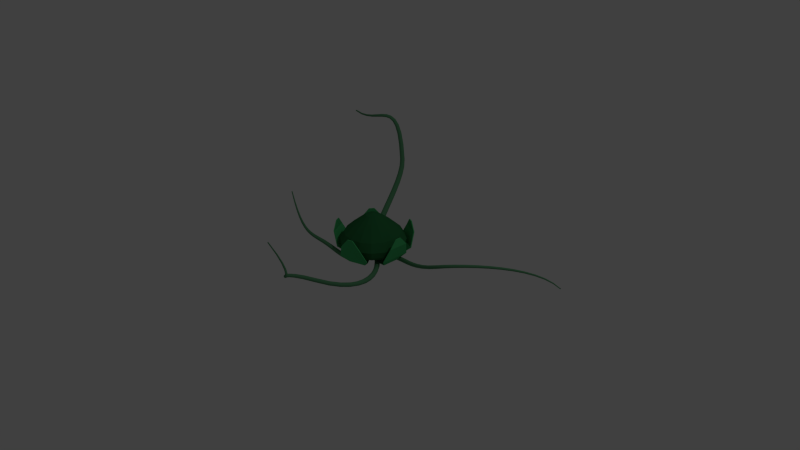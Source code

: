 # Source: vine_plant.blend  (saved by Blender 2.72.0; exported with 4.5.12 LTS)
import bpy
from mathutils import Matrix  # noqa: F401  (used for matrix-valued properties, if any)

bpy.ops.wm.read_factory_settings(use_empty=True)
scene = bpy.context.scene
scene.name = 'Scene'

# ---- collections
col_collection_1 = bpy.data.collections.new('Collection 1'); scene.collection.children.link(col_collection_1)

# ---- materials (node trees are filled in below, after node groups)
mat_bulb_mat = bpy.data.materials.new('bulb_mat')
mat_bulb_mat.alpha_threshold = 0.0
mat_bulb_mat.use_transparent_shadow = False
mat_bulb_mat.diffuse_color = (0.02537, 0.1551, 0.05034, 1.0)
mat_bulb_mat.roughness = 0.5
mat_bulb_mat.specular_intensity = 0.0
mat_vine_mat = bpy.data.materials.new('vine_mat')
mat_vine_mat.alpha_threshold = 0.0
mat_vine_mat.use_transparent_shadow = False
mat_vine_mat.diffuse_color = (0.09355, 0.2749, 0.1351, 1.0)
mat_vine_mat.roughness = 0.5
mat_vine_mat.specular_intensity = 0.0
mat_leaf_mat = bpy.data.materials.new('leaf_mat')
mat_leaf_mat.alpha_threshold = 0.0
mat_leaf_mat.use_transparent_shadow = False
mat_leaf_mat.diffuse_color = (0.06306, 0.4621, 0.149, 1.0)
mat_leaf_mat.roughness = 0.5

# ---- material node trees

# ---- world
world_world = bpy.data.worlds.new('World'); scene.world = world_world
world_world.color = (0.05088, 0.05088, 0.05088)
world_world.use_sun_shadow = False
world_world.sun_shadow_jitter_overblur = 0.0
world_world.cycles.sampling_method = 'MANUAL'
world_world.cycles.sample_map_resolution = 256

# ---- cameras
cam_camera = bpy.data.cameras.new('Camera')
cam_camera.clip_end = 100.0
cam_camera.lens = 35.0
cam_camera.sensor_width = 32.0
cam_camera.sensor_height = 18.0
cam_camera.ortho_scale = 7.314
cam_camera.dof.focus_distance = 0.0
cam_camera.dof.aperture_fstop = 128.0

# ---- lights
light_lamp = bpy.data.lights.new('Lamp', 'POINT')
light_lamp.transmission_factor = 0.0
light_lamp.cutoff_distance = 30.0
light_lamp.energy = 100.0
light_lamp.shadow_buffer_clip_start = 1.001
light_lamp.shadow_soft_size = 0.1
light_lamp.shadow_maximum_resolution = 0.006
light_lamp.use_absolute_resolution = True
light_lamp.cycles.use_multiple_importance_sampling = False

# ---- meshes
me_sphere = bpy.data.meshes.new('Sphere')
me_sphere.from_pydata([(-0.254, 3.552e-09, 0.9436), (-0.4961, 3.843e-09, 0.7691), (-0.753, 5.762e-09, 0.5665), (-1.052, 7.071e-09, 0.2964), (-1.22, 4.513e-09, -0.01134), (-1.185, 1.822e-09, -0.22), (-1.084, 8.584e-10, -0.3502), (-0.9215, 4.481e-10, -0.4324), (-0.7217, 1.447e-10, -0.4985), (-0.5003, 3.797e-12, -0.5782), (-0.2588, 0.0, -0.6562), (-0.2346, 0.09718, 0.9436), (-0.4583, 0.1899, 0.7691), (-0.6957, 0.2882, 0.5665), (-0.9719, 0.4026, 0.2964), (-1.127, 0.4669, -0.01134), (-1.095, 0.4536, -0.22), (-1.002, 0.415, -0.3502), (-0.8514, 0.3526, -0.4324), (-0.6668, 0.2762, -0.4985), (-0.4622, 0.1914, -0.5782), (-0.2391, 0.09905, -0.6562), (-0.1796, 0.1796, 0.9436), (-0.3508, 0.3508, 0.7691), (-0.5325, 0.5325, 0.5665), (-0.7438, 0.7438, 0.2964), (-0.8628, 0.8628, -0.01134), (-0.8382, 0.8382, -0.22), (-0.7668, 0.7668, -0.3502), (-0.6516, 0.6516, -0.4324), (-0.5103, 0.5103, -0.4985), (-0.3537, 0.3537, -0.5782), (-0.183, 0.183, -0.6562), (-0.09718, 0.2346, 0.9436), (-0.1899, 0.4583, 0.7691), (-0.2882, 0.6957, 0.5665), (-0.4026, 0.9719, 0.2964), (-0.4669, 1.127, -0.01134), (-0.4536, 1.095, -0.22), (-0.415, 1.002, -0.3502), (-0.3526, 0.8514, -0.4324), (-0.2762, 0.6668, -0.4985), (-0.1914, 0.4622, -0.5782), (-0.09905, 0.2391, -0.6562), (-3.656e-07, 0.254, 0.9436), (-3.495e-07, 0.4961, 0.7691), (-3.079e-07, 0.753, 0.5665), (-2.314e-07, 1.052, 0.2964), (-1.485e-07, 1.22, -0.01134), (-2.031e-07, 1.185, -0.22), (-2.487e-07, 1.084, -0.3502), (-2.262e-07, 0.9215, -0.4324), (-3.256e-07, 0.7217, -0.4985), (-2.978e-07, 0.5003, -0.5782), (-3.575e-07, 0.2588, -0.6562), (0.09718, 0.2346, 0.9436), (0.1899, 0.4583, 0.7691), (0.2882, 0.6957, 0.5665), (0.4026, 0.9719, 0.2964), (0.4669, 1.127, -0.01134), (0.4536, 1.095, -0.22), (0.415, 1.002, -0.3502), (0.3526, 0.8514, -0.4324), (0.2762, 0.6668, -0.4985), (0.1914, 0.4622, -0.5782), (0.09905, 0.2391, -0.6562), (-6.671e-07, -2.666e-07, 1.009), (0.1796, 0.1796, 0.9436), (0.3508, 0.3508, 0.7691), (0.5325, 0.5325, 0.5665), (0.7438, 0.7438, 0.2964), (0.8628, 0.8628, -0.01134), (0.8382, 0.8382, -0.22), (0.7668, 0.7668, -0.3502), (0.6516, 0.6516, -0.4324), (0.5103, 0.5103, -0.4985), (0.3537, 0.3537, -0.5782), (0.183, 0.183, -0.6562), (-3.894e-07, 0.0, -0.6824), (0.2346, 0.09718, 0.9436), (0.4583, 0.1899, 0.7691), (0.6957, 0.2882, 0.5665), (0.9719, 0.4026, 0.2964), (1.127, 0.4669, -0.01134), (1.095, 0.4536, -0.22), (1.002, 0.415, -0.3502), (0.8514, 0.3526, -0.4324), (0.6668, 0.2762, -0.4985), (0.4622, 0.1914, -0.5782), (0.2391, 0.09905, -0.6562), (0.254, -6.225e-08, 0.9436), (0.4961, -1.44e-07, 0.7691), (0.753, -2.005e-07, 0.5665), (1.052, -3.549e-07, 0.2964), (1.22, -5.602e-07, -0.01134), (1.185, -4.221e-07, -0.22), (1.084, -3.672e-07, -0.3502), (0.9215, -4.118e-07, -0.4324), (0.7217, -2.128e-07, -0.4985), (0.5003, -1.491e-07, -0.5782), (0.2588, -5.216e-08, -0.6562), (0.2346, -0.09718, 0.9436), (0.4583, -0.1899, 0.7691), (0.6957, -0.2882, 0.5665), (0.9719, -0.4026, 0.2964), (1.127, -0.4669, -0.01134), (1.095, -0.4536, -0.22), (1.002, -0.415, -0.3502), (0.8514, -0.3526, -0.4324), (0.6668, -0.2762, -0.4985), (0.4622, -0.1914, -0.5782), (0.2391, -0.09905, -0.6562), (0.1796, -0.1796, 0.9436), (0.3508, -0.3508, 0.7691), (0.5325, -0.5325, 0.5665), (0.7438, -0.7438, 0.2964), (0.8628, -0.8628, -0.01134), (0.8382, -0.8382, -0.22), (0.7668, -0.7668, -0.3502), (0.6516, -0.6516, -0.4324), (0.5103, -0.5103, -0.4985), (0.3537, -0.3537, -0.5782), (0.183, -0.183, -0.6562), (0.09718, -0.2346, 0.9436), (0.1899, -0.4583, 0.7691), (0.2882, -0.6957, 0.5665), (0.4026, -0.9719, 0.2964), (0.4669, -1.127, -0.01134), (0.4536, -1.095, -0.22), (0.415, -1.002, -0.3502), (0.3526, -0.8514, -0.4324), (0.2762, -0.6668, -0.4985), (0.1914, -0.4622, -0.5782), (0.09905, -0.2391, -0.6562), (-4.899e-07, -0.254, 0.9436), (-6.008e-07, -0.4961, 0.7691), (-7.204e-07, -0.753, 0.5665), (-8.83e-07, -1.052, 0.2964), (-1.09e-06, -1.22, -0.01134), (-9.803e-07, -1.185, -0.22), (-9.179e-07, -1.084, -0.3502), (-8.922e-07, -0.9215, -0.4324), (-6.754e-07, -0.7217, -0.4985), (-5.96e-07, -0.5003, -0.5782), (-4.692e-07, -0.2588, -0.6562), (-0.09718, -0.2346, 0.9436), (-0.1899, -0.4583, 0.7691), (-0.2882, -0.6957, 0.5665), (-0.4026, -0.9719, 0.2964), (-0.4669, -1.127, -0.01134), (-0.4536, -1.095, -0.22), (-0.415, -1.002, -0.3502), (-0.3526, -0.8514, -0.4324), (-0.2762, -0.6668, -0.4985), (-0.1914, -0.4622, -0.5782), (-0.09905, -0.2391, -0.6562), (-0.1796, -0.1796, 0.9436), (-0.3508, -0.3508, 0.7691), (-0.5325, -0.5325, 0.5665), (-0.7438, -0.7438, 0.2964), (-0.8628, -0.8628, -0.01134), (-0.8382, -0.8382, -0.22), (-0.7668, -0.7668, -0.3502), (-0.6516, -0.6516, -0.4324), (-0.5103, -0.5103, -0.4985), (-0.3537, -0.3537, -0.5782), (-0.183, -0.183, -0.6562), (-0.2346, -0.09718, 0.9436), (-0.4583, -0.1899, 0.7691), (-0.6957, -0.2882, 0.5665), (-0.9719, -0.4026, 0.2964), (-1.127, -0.4669, -0.01134), (-1.095, -0.4536, -0.22), (-1.002, -0.415, -0.3502), (-0.8514, -0.3526, -0.4324), (-0.6668, -0.2762, -0.4985), (-0.4622, -0.1914, -0.5782), (-0.2391, -0.09905, -0.6562)], [], [(10, 9, 20, 21), (9, 8, 19, 20), (8, 7, 18, 19), (7, 6, 17, 18), (6, 5, 16, 17), (5, 4, 15, 16), (4, 3, 14, 15), (3, 2, 13, 14), (2, 1, 12, 13), (1, 0, 11, 12), (21, 20, 31, 32), (20, 19, 30, 31), (19, 18, 29, 30), (18, 17, 28, 29), (17, 16, 27, 28), (16, 15, 26, 27), (15, 14, 25, 26), (14, 13, 24, 25), (13, 12, 23, 24), (12, 11, 22, 23), (32, 31, 42, 43), (31, 30, 41, 42), (30, 29, 40, 41), (29, 28, 39, 40), (28, 27, 38, 39), (27, 26, 37, 38), (26, 25, 36, 37), (25, 24, 35, 36), (24, 23, 34, 35), (23, 22, 33, 34), (43, 42, 53, 54), (42, 41, 52, 53), (41, 40, 51, 52), (40, 39, 50, 51), (39, 38, 49, 50), (38, 37, 48, 49), (37, 36, 47, 48), (36, 35, 46, 47), (35, 34, 45, 46), (34, 33, 44, 45), (54, 53, 64, 65), (53, 52, 63, 64), (52, 51, 62, 63), (51, 50, 61, 62), (50, 49, 60, 61), (49, 48, 59, 60), (48, 47, 58, 59), (47, 46, 57, 58), (46, 45, 56, 57), (45, 44, 55, 56), (65, 64, 76, 77), (64, 63, 75, 76), (63, 62, 74, 75), (62, 61, 73, 74), (61, 60, 72, 73), (60, 59, 71, 72), (59, 58, 70, 71), (58, 57, 69, 70), (57, 56, 68, 69), (56, 55, 67, 68), (77, 76, 88, 89), (76, 75, 87, 88), (75, 74, 86, 87), (74, 73, 85, 86), (73, 72, 84, 85), (72, 71, 83, 84), (71, 70, 82, 83), (70, 69, 81, 82), (69, 68, 80, 81), (68, 67, 79, 80), (89, 88, 99, 100), (88, 87, 98, 99), (87, 86, 97, 98), (86, 85, 96, 97), (85, 84, 95, 96), (84, 83, 94, 95), (83, 82, 93, 94), (82, 81, 92, 93), (81, 80, 91, 92), (80, 79, 90, 91), (100, 99, 110, 111), (99, 98, 109, 110), (98, 97, 108, 109), (97, 96, 107, 108), (96, 95, 106, 107), (95, 94, 105, 106), (94, 93, 104, 105), (93, 92, 103, 104), (92, 91, 102, 103), (91, 90, 101, 102), (111, 110, 121, 122), (110, 109, 120, 121), (109, 108, 119, 120), (108, 107, 118, 119), (107, 106, 117, 118), (106, 105, 116, 117), (105, 104, 115, 116), (104, 103, 114, 115), (103, 102, 113, 114), (102, 101, 112, 113), (122, 121, 132, 133), (121, 120, 131, 132), (120, 119, 130, 131), (119, 118, 129, 130), (118, 117, 128, 129), (117, 116, 127, 128), (116, 115, 126, 127), (115, 114, 125, 126), (114, 113, 124, 125), (113, 112, 123, 124), (133, 132, 143, 144), (132, 131, 142, 143), (131, 130, 141, 142), (130, 129, 140, 141), (129, 128, 139, 140), (128, 127, 138, 139), (127, 126, 137, 138), (126, 125, 136, 137), (125, 124, 135, 136), (124, 123, 134, 135), (144, 143, 154, 155), (143, 142, 153, 154), (142, 141, 152, 153), (141, 140, 151, 152), (140, 139, 150, 151), (139, 138, 149, 150), (138, 137, 148, 149), (137, 136, 147, 148), (136, 135, 146, 147), (135, 134, 145, 146), (155, 154, 165, 166), (154, 153, 164, 165), (153, 152, 163, 164), (152, 151, 162, 163), (151, 150, 161, 162), (150, 149, 160, 161), (149, 148, 159, 160), (148, 147, 158, 159), (147, 146, 157, 158), (146, 145, 156, 157), (166, 165, 176, 177), (165, 164, 175, 176), (164, 163, 174, 175), (163, 162, 173, 174), (162, 161, 172, 173), (161, 160, 171, 172), (160, 159, 170, 171), (159, 158, 169, 170), (158, 157, 168, 169), (157, 156, 167, 168), (78, 10, 21), (0, 66, 11), (78, 21, 32), (11, 66, 22), (78, 32, 43), (22, 66, 33), (78, 43, 54), (33, 66, 44), (78, 54, 65), (44, 66, 55), (78, 65, 77), (55, 66, 67), (78, 77, 89), (67, 66, 79), (78, 89, 100), (79, 66, 90), (78, 100, 111), (90, 66, 101), (78, 111, 122), (101, 66, 112), (78, 122, 133), (112, 66, 123), (78, 133, 144), (123, 66, 134), (78, 144, 155), (134, 66, 145), (78, 155, 166), (145, 66, 156), (78, 166, 177), (156, 66, 167), (78, 177, 10), (177, 176, 9, 10), (176, 175, 8, 9), (175, 174, 7, 8), (174, 173, 6, 7), (173, 172, 5, 6), (172, 171, 4, 5), (171, 170, 3, 4), (170, 169, 2, 3), (169, 168, 1, 2), (168, 167, 0, 1), (167, 66, 0)])
me_sphere.materials.append(mat_bulb_mat)
me_sphere.use_remesh_preserve_volume = False
me_sphere.use_remesh_preserve_attributes = False
me_sphere.use_mirror_vertex_groups = False
me_sphere.update()
me_cube_005 = bpy.data.meshes.new('Cube.005')
me_cube_005.from_pydata([(-3.005, -0.2708, -24.25), (-3.005, 0.2708, -24.25), (-0.997, 1.0, -24.24), (-0.997, -1.0, -24.24), (-3.005, -0.2708, -22.25), (-3.005, 0.2708, -22.25), (-1.013, 1.0, -22.26), (-1.013, -1.0, -22.26), (-0.09489, 1.128, -21.71), (-0.09489, -1.128, -21.71), (-0.1803, 1.128, -20.4), (-0.1803, -1.128, -20.4), (0.7499, 1.934, -4.557), (0.7499, -1.934, -4.557), (0.6646, 1.934, -3.244), (0.6646, -1.934, -3.244), (0.7604, 1.934, -4.246), (0.7604, -1.934, -4.246), (0.6542, 1.934, -3.555), (0.6542, -1.934, -3.555), (1.426, 1.289, 27.9), (1.426, -1.289, 27.9), (1.313, 1.289, 27.89), (1.313, -1.289, 27.89), (1.421, 0.3553, 47.47), (1.421, -0.3553, 47.47), (1.307, 0.3553, 47.46), (1.307, -0.3553, 47.46)], [], [(4, 5, 1, 0), (5, 6, 2, 1), (3, 2, 8, 9), (7, 4, 0, 3), (0, 1, 2, 3), (7, 6, 5, 4), (9, 8, 12, 13), (7, 3, 9, 11), (6, 7, 11, 10), (2, 6, 10, 8), (13, 12, 16, 17), (11, 9, 13, 15), (10, 11, 15, 14), (8, 10, 14, 12), (17, 16, 20, 21), (15, 13, 17, 19), (14, 15, 19, 18), (12, 14, 18, 16), (21, 20, 24, 25), (19, 17, 21, 23), (18, 19, 23, 22), (16, 18, 22, 20), (26, 27, 25, 24), (23, 21, 25, 27), (22, 23, 27, 26), (20, 22, 26, 24)])
me_cube_005.materials.append(mat_leaf_mat)
me_cube_005.use_remesh_preserve_volume = False
me_cube_005.use_remesh_preserve_attributes = False
me_cube_005.use_mirror_vertex_groups = False
me_cube_005.update()
me_cube_004 = bpy.data.meshes.new('Cube.004')
me_cube_004.from_pydata([(-3.005, -0.2708, -24.25), (-3.005, 0.2708, -24.25), (-0.997, 1.0, -24.24), (-0.997, -1.0, -24.24), (-3.005, -0.2708, -22.25), (-3.005, 0.2708, -22.25), (-1.013, 1.0, -22.26), (-1.013, -1.0, -22.26), (-0.09489, 1.128, -21.71), (-0.09489, -1.128, -21.71), (-0.1803, 1.128, -20.4), (-0.1803, -1.128, -20.4), (0.7499, 1.934, -4.557), (0.7499, -1.934, -4.557), (0.6646, 1.934, -3.244), (0.6646, -1.934, -3.244), (0.7604, 1.934, -4.246), (0.7604, -1.934, -4.246), (0.6542, 1.934, -3.555), (0.6542, -1.934, -3.555), (1.426, 1.289, 27.9), (1.426, -1.289, 27.9), (1.313, 1.289, 27.89), (1.313, -1.289, 27.89), (1.421, 0.3553, 47.47), (1.421, -0.3553, 47.47), (1.307, 0.3553, 47.46), (1.307, -0.3553, 47.46)], [], [(4, 5, 1, 0), (5, 6, 2, 1), (3, 2, 8, 9), (7, 4, 0, 3), (0, 1, 2, 3), (7, 6, 5, 4), (9, 8, 12, 13), (7, 3, 9, 11), (6, 7, 11, 10), (2, 6, 10, 8), (13, 12, 16, 17), (11, 9, 13, 15), (10, 11, 15, 14), (8, 10, 14, 12), (17, 16, 20, 21), (15, 13, 17, 19), (14, 15, 19, 18), (12, 14, 18, 16), (21, 20, 24, 25), (19, 17, 21, 23), (18, 19, 23, 22), (16, 18, 22, 20), (26, 27, 25, 24), (23, 21, 25, 27), (22, 23, 27, 26), (20, 22, 26, 24)])
me_cube_004.materials.append(mat_leaf_mat)
me_cube_004.use_remesh_preserve_volume = False
me_cube_004.use_remesh_preserve_attributes = False
me_cube_004.use_mirror_vertex_groups = False
me_cube_004.update()
me_cube_003 = bpy.data.meshes.new('Cube.003')
me_cube_003.from_pydata([(-3.005, -0.2708, -24.25), (-3.005, 0.2708, -24.25), (-0.997, 1.0, -24.24), (-0.997, -1.0, -24.24), (-3.005, -0.2708, -22.25), (-3.005, 0.2708, -22.25), (-1.013, 1.0, -22.26), (-1.013, -1.0, -22.26), (-0.09489, 1.128, -21.71), (-0.09489, -1.128, -21.71), (-0.1803, 1.128, -20.4), (-0.1803, -1.128, -20.4), (0.7499, 1.934, -4.557), (0.7499, -1.934, -4.557), (0.6646, 1.934, -3.244), (0.6646, -1.934, -3.244), (0.7604, 1.934, -4.246), (0.7604, -1.934, -4.246), (0.6542, 1.934, -3.555), (0.6542, -1.934, -3.555), (1.426, 1.289, 27.9), (1.426, -1.289, 27.9), (1.313, 1.289, 27.89), (1.313, -1.289, 27.89), (1.421, 0.3553, 47.47), (1.421, -0.3553, 47.47), (1.307, 0.3553, 47.46), (1.307, -0.3553, 47.46)], [], [(4, 5, 1, 0), (5, 6, 2, 1), (3, 2, 8, 9), (7, 4, 0, 3), (0, 1, 2, 3), (7, 6, 5, 4), (9, 8, 12, 13), (7, 3, 9, 11), (6, 7, 11, 10), (2, 6, 10, 8), (13, 12, 16, 17), (11, 9, 13, 15), (10, 11, 15, 14), (8, 10, 14, 12), (17, 16, 20, 21), (15, 13, 17, 19), (14, 15, 19, 18), (12, 14, 18, 16), (21, 20, 24, 25), (19, 17, 21, 23), (18, 19, 23, 22), (16, 18, 22, 20), (26, 27, 25, 24), (23, 21, 25, 27), (22, 23, 27, 26), (20, 22, 26, 24)])
me_cube_003.materials.append(mat_leaf_mat)
me_cube_003.use_remesh_preserve_volume = False
me_cube_003.use_remesh_preserve_attributes = False
me_cube_003.use_mirror_vertex_groups = False
me_cube_003.update()
me_cube_002 = bpy.data.meshes.new('Cube.002')
me_cube_002.from_pydata([(-3.005, -0.2708, -24.25), (-3.005, 0.2708, -24.25), (-0.997, 1.0, -24.24), (-0.997, -1.0, -24.24), (-3.005, -0.2708, -22.25), (-3.005, 0.2708, -22.25), (-1.013, 1.0, -22.26), (-1.013, -1.0, -22.26), (-0.09489, 1.128, -21.71), (-0.09489, -1.128, -21.71), (-0.1803, 1.128, -20.4), (-0.1803, -1.128, -20.4), (0.7499, 1.934, -4.557), (0.7499, -1.934, -4.557), (0.6646, 1.934, -3.244), (0.6646, -1.934, -3.244), (0.7604, 1.934, -4.246), (0.7604, -1.934, -4.246), (0.6542, 1.934, -3.555), (0.6542, -1.934, -3.555), (1.426, 1.289, 27.9), (1.426, -1.289, 27.9), (1.313, 1.289, 27.89), (1.313, -1.289, 27.89), (1.421, 0.3553, 47.47), (1.421, -0.3553, 47.47), (1.307, 0.3553, 47.46), (1.307, -0.3553, 47.46)], [], [(4, 5, 1, 0), (5, 6, 2, 1), (3, 2, 8, 9), (7, 4, 0, 3), (0, 1, 2, 3), (7, 6, 5, 4), (9, 8, 12, 13), (7, 3, 9, 11), (6, 7, 11, 10), (2, 6, 10, 8), (13, 12, 16, 17), (11, 9, 13, 15), (10, 11, 15, 14), (8, 10, 14, 12), (17, 16, 20, 21), (15, 13, 17, 19), (14, 15, 19, 18), (12, 14, 18, 16), (21, 20, 24, 25), (19, 17, 21, 23), (18, 19, 23, 22), (16, 18, 22, 20), (26, 27, 25, 24), (23, 21, 25, 27), (22, 23, 27, 26), (20, 22, 26, 24)])
me_cube_002.materials.append(mat_leaf_mat)
me_cube_002.use_remesh_preserve_volume = False
me_cube_002.use_remesh_preserve_attributes = False
me_cube_002.use_mirror_vertex_groups = False
me_cube_002.update()
me_cube_001 = bpy.data.meshes.new('Cube.001')
me_cube_001.from_pydata([(-3.005, -0.2708, -24.25), (-3.005, 0.2708, -24.25), (-0.997, 1.0, -24.24), (-0.997, -1.0, -24.24), (-3.005, -0.2708, -22.25), (-3.005, 0.2708, -22.25), (-1.013, 1.0, -22.26), (-1.013, -1.0, -22.26), (-0.09489, 1.128, -21.71), (-0.09489, -1.128, -21.71), (-0.1803, 1.128, -20.4), (-0.1803, -1.128, -20.4), (0.7499, 1.934, -4.557), (0.7499, -1.934, -4.557), (0.6646, 1.934, -3.244), (0.6646, -1.934, -3.244), (0.7604, 1.934, -4.246), (0.7604, -1.934, -4.246), (0.6542, 1.934, -3.555), (0.6542, -1.934, -3.555), (1.426, 1.289, 27.9), (1.426, -1.289, 27.9), (1.313, 1.289, 27.89), (1.313, -1.289, 27.89), (1.421, 0.3553, 47.47), (1.421, -0.3553, 47.47), (1.307, 0.3553, 47.46), (1.307, -0.3553, 47.46)], [], [(4, 5, 1, 0), (5, 6, 2, 1), (3, 2, 8, 9), (7, 4, 0, 3), (0, 1, 2, 3), (7, 6, 5, 4), (9, 8, 12, 13), (7, 3, 9, 11), (6, 7, 11, 10), (2, 6, 10, 8), (13, 12, 16, 17), (11, 9, 13, 15), (10, 11, 15, 14), (8, 10, 14, 12), (17, 16, 20, 21), (15, 13, 17, 19), (14, 15, 19, 18), (12, 14, 18, 16), (21, 20, 24, 25), (19, 17, 21, 23), (18, 19, 23, 22), (16, 18, 22, 20), (26, 27, 25, 24), (23, 21, 25, 27), (22, 23, 27, 26), (20, 22, 26, 24)])
me_cube_001.materials.append(mat_leaf_mat)
me_cube_001.use_remesh_preserve_volume = False
me_cube_001.use_remesh_preserve_attributes = False
me_cube_001.use_mirror_vertex_groups = False
me_cube_001.update()

# ---- curves / text
cu_nurbspath = bpy.data.curves.new('NurbsPath', 'CURVE')
cu_nurbspath.dimensions = '3D'
_sp = cu_nurbspath.splines.new('NURBS'); _sp.points.add(4)
_sp.points.foreach_set('co', [-2.0, 2.078, 0.0, 1.0, -1.0, 2.026, 0.0, 1.0, 0.0, 1.58, 0.0, 1.0, 1.0, 1.23, 0.0, 1.0, 2.0, 0.3956, 0.0, 1.0])
_sp.order_u = 5
_sp.order_v = 0
_sp.use_endpoint_u = True
cu_nurbspath.use_path = True
cu_nurbspath.use_path_clamp = True
cu_nurbspath.bevel_resolution = 0
cu_nurbspath.fill_mode = 'HALF'
cu_beziercurve_003 = bpy.data.curves.new('BezierCurve.003', 'CURVE')
cu_beziercurve_003.dimensions = '3D'
_sp = cu_beziercurve_003.splines.new('BEZIER'); _sp.bezier_points.add(2)
_sp.bezier_points.foreach_set('co', [0.0, 0.0, 0.0, 1.031, -0.1024, 0.1467, 1.81, -0.535, 1.159])
_sp.bezier_points.foreach_set('handle_left', [-0.5, -0.5, 0.0, 0.6768, 0.01111, -0.05419, 1.524, -0.01459, 0.3582])
_sp.bezier_points.foreach_set('handle_right', [0.5, 0.5, 0.0, 1.396, -0.2191, 0.3531, 2.096, -1.057, 1.962])
for _p, _l, _r in zip(_sp.bezier_points, ['ALIGNED', 'ALIGNED', 'ALIGNED'], ['ALIGNED', 'ALIGNED', 'ALIGNED']): _p.handle_left_type = _l; _p.handle_right_type = _r
_sp.order_u = 0
_sp.order_v = 0
cu_beziercurve_003.materials.append(mat_vine_mat)
cu_beziercurve_003.use_path = True
cu_beziercurve_003.use_path_clamp = True
cu_beziercurve_003.bevel_resolution = 2
cu_beziercurve_003.bevel_depth = 0.027
cu_beziercurve_003.fill_mode = 'FULL'
cu_beziercurve_002 = bpy.data.curves.new('BezierCurve.002', 'CURVE')
cu_beziercurve_002.dimensions = '3D'
_sp = cu_beziercurve_002.splines.new('BEZIER'); _sp.bezier_points.add(2)
_sp.bezier_points.foreach_set('co', [0.0, 0.0, 0.0, 1.836, 0.4963, 0.9433, 1.994, 1.545, 1.656])
_sp.bezier_points.foreach_set('handle_left', [-0.5, -0.5, 0.0, 1.758, 0.4338, 0.4765, 1.554, 0.8126, 1.582])
_sp.bezier_points.foreach_set('handle_right', [0.5, 0.5, 0.0, 2.037, 0.6579, 2.149, 2.507, 2.399, 1.743])
for _p, _l, _r in zip(_sp.bezier_points, ['ALIGNED', 'ALIGNED', 'ALIGNED'], ['ALIGNED', 'ALIGNED', 'ALIGNED']): _p.handle_left_type = _l; _p.handle_right_type = _r
_sp.order_u = 0
_sp.order_v = 0
cu_beziercurve_002.materials.append(mat_vine_mat)
cu_beziercurve_002.use_path = True
cu_beziercurve_002.use_path_clamp = True
cu_beziercurve_002.bevel_resolution = 2
cu_beziercurve_002.bevel_depth = 0.027
cu_beziercurve_002.fill_mode = 'FULL'
cu_beziercurve_001 = bpy.data.curves.new('BezierCurve.001', 'CURVE')
cu_beziercurve_001.dimensions = '3D'
_sp = cu_beziercurve_001.splines.new('BEZIER'); _sp.bezier_points.add(2)
_sp.bezier_points.foreach_set('co', [0.0, 0.0, 0.0, 2.0, 0.0, 0.3308, 2.215, -0.9737, 0.9841])
_sp.bezier_points.foreach_set('handle_left', [-0.5, -0.5, 0.0, 1.398, 0.8425, -0.04216, 3.481, 1.153, 0.9841])
_sp.bezier_points.foreach_set('handle_right', [0.5, 0.5, 0.0, 2.675, -0.944, 0.7486, 1.703, -1.833, 0.9841])
for _p, _l, _r in zip(_sp.bezier_points, ['ALIGNED', 'ALIGNED', 'ALIGNED'], ['ALIGNED', 'ALIGNED', 'ALIGNED']): _p.handle_left_type = _l; _p.handle_right_type = _r
_sp.order_u = 0
_sp.order_v = 0
cu_beziercurve_001.materials.append(mat_vine_mat)
cu_beziercurve_001.use_path = True
cu_beziercurve_001.use_path_clamp = True
cu_beziercurve_001.bevel_resolution = 2
cu_beziercurve_001.bevel_depth = 0.027
cu_beziercurve_001.fill_mode = 'FULL'
cu_beziercurve = bpy.data.curves.new('BezierCurve', 'CURVE')
cu_beziercurve.dimensions = '3D'
_sp = cu_beziercurve.splines.new('BEZIER'); _sp.bezier_points.add(2)
_sp.bezier_points.foreach_set('co', [0.0, 0.0, 0.0, 2.0, 0.0, 0.4339, 4.203, 1.581, 0.159])
_sp.bezier_points.foreach_set('handle_left', [-0.5, -0.5, 0.0, 1.0, 0.0, -0.02605, 3.203, 1.997, 0.159])
_sp.bezier_points.foreach_set('handle_right', [0.5, 0.5, 0.0, 2.909, 0.0, 0.8517, 5.127, 1.198, 0.159])
for _p, _l, _r in zip(_sp.bezier_points, ['ALIGNED', 'ALIGNED', 'ALIGNED'], ['ALIGNED', 'ALIGNED', 'ALIGNED']): _p.handle_left_type = _l; _p.handle_right_type = _r
_sp.order_u = 0
_sp.order_v = 0
cu_beziercurve.materials.append(mat_vine_mat)
cu_beziercurve.use_path = True
cu_beziercurve.use_path_clamp = True
cu_beziercurve.bevel_resolution = 2
cu_beziercurve.bevel_depth = 0.027
cu_beziercurve.fill_mode = 'FULL'

# ---- objects
ob_taper_curve = bpy.data.objects.new('taper_curve', cu_nurbspath)
ob_bulb = bpy.data.objects.new('bulb', me_sphere)
ob_vine_003 = bpy.data.objects.new('vine.003', cu_beziercurve_003)
ob_vine_002 = bpy.data.objects.new('vine.002', cu_beziercurve_002)
ob_vine_000 = bpy.data.objects.new('vine.000', cu_beziercurve_001)
ob_vine_001 = bpy.data.objects.new('vine.001', cu_beziercurve)
ob_leaf_004 = bpy.data.objects.new('leaf.004', me_cube_005)
ob_leaf_003 = bpy.data.objects.new('leaf.003', me_cube_004)
ob_leaf_002 = bpy.data.objects.new('leaf.002', me_cube_003)
ob_leaf_000 = bpy.data.objects.new('leaf.000', me_cube_002)
ob_leaf_001 = bpy.data.objects.new('leaf.001', me_cube_001)
ob_lamp = bpy.data.objects.new('Lamp', light_lamp)
ob_camera = bpy.data.objects.new('Camera', cam_camera)

# ---- transforms, parenting, visibility, modifiers, constraints
ob_taper_curve.location = (0.0, 0.0, 0.0)
ob_taper_curve.hide_viewport = True
ob_taper_curve.lineart.crease_threshold = 0.0
ob_bulb.location = (0.0, 0.0, 0.2374)
ob_bulb.scale = (0.3501, 0.3501, 0.3501)
ob_bulb.lineart.crease_threshold = 0.0
ob_vine_003.parent = ob_bulb
ob_vine_003.matrix_parent_inverse = Matrix(((1.0, 0.0, 0.0, -0.0), (0.0, 1.0, 0.0, -0.0), (0.0, 0.0, 1.0, -2.103), (0.0, 0.0, 0.0, 1.0)))
ob_vine_003.location = (0.1073, 0.0, 1.484)
ob_vine_003.rotation_euler = (0.0, -0.0, -2.402)
ob_vine_003.scale = (1.734, 1.734, 1.734)
ob_vine_003.lineart.crease_threshold = 0.0
ob_vine_002.parent = ob_bulb
ob_vine_002.matrix_parent_inverse = Matrix(((1.0, 0.0, 0.0, -0.0), (0.0, 1.0, 0.0, -0.0), (0.0, 0.0, 1.0, -2.103), (0.0, 0.0, 0.0, 1.0)))
ob_vine_002.location = (0.1073, 0.0, 1.484)
ob_vine_002.rotation_euler = (0.0, -0.0, -4.406)
ob_vine_002.scale = (2.192, 2.192, 2.192)
ob_vine_002.lineart.crease_threshold = 0.0
ob_vine_000.parent = ob_bulb
ob_vine_000.matrix_parent_inverse = Matrix(((1.0, 0.0, 0.0, -0.0), (0.0, 1.0, 0.0, -0.0), (0.0, 0.0, 1.0, -2.103), (0.0, 0.0, 0.0, 1.0)))
ob_vine_000.location = (0.1073, 0.0, 1.484)
ob_vine_000.rotation_euler = (0.0, -0.0, -1.328)
ob_vine_000.scale = (1.734, 1.734, 1.734)
ob_vine_000.lineart.crease_threshold = 0.0
ob_vine_001.parent = ob_bulb
ob_vine_001.matrix_parent_inverse = Matrix(((1.0, 0.0, 0.0, -0.0), (0.0, 1.0, 0.0, -0.0), (0.0, 0.0, 1.0, -2.103), (0.0, 0.0, 0.0, 1.0)))
ob_vine_001.location = (0.1073, 0.0, 1.484)
ob_vine_001.scale = (1.548, 1.548, 1.548)
ob_vine_001.lineart.crease_threshold = 0.0
ob_leaf_004.parent = ob_bulb
ob_leaf_004.matrix_parent_inverse = Matrix(((1.0, 0.0, 0.0, 0.0), (0.0, 1.0, 0.0, 0.0), (0.0, 0.0, 1.0, -0.9424), (0.0, 0.0, 0.0, 1.0)))
ob_leaf_004.location = (0.2279, -1.005, 0.6879)
ob_leaf_004.rotation_euler = (0.0, 0.0, 5.009)
ob_leaf_004.scale = (0.2851, 0.2851, 0.01613)
ob_leaf_004.lineart.crease_threshold = 0.0
ob_leaf_003.parent = ob_bulb
ob_leaf_003.matrix_parent_inverse = Matrix(((1.0, 0.0, 0.0, 0.0), (0.0, 1.0, 0.0, 0.0), (0.0, 0.0, 1.0, -0.9424), (0.0, 0.0, 0.0, 1.0)))
ob_leaf_003.location = (-0.9458, -0.4085, 0.6879)
ob_leaf_003.rotation_euler = (0.0, -0.0, 3.622)
ob_leaf_003.scale = (0.2851, 0.2851, 0.01613)
ob_leaf_003.lineart.crease_threshold = 0.0
ob_leaf_002.parent = ob_bulb
ob_leaf_002.matrix_parent_inverse = Matrix(((1.0, 0.0, 0.0, 0.0), (0.0, 1.0, 0.0, 0.0), (0.0, 0.0, 1.0, -0.9424), (0.0, 0.0, 0.0, 1.0)))
ob_leaf_002.location = (-0.7776, 0.6758, 0.6879)
ob_leaf_002.rotation_euler = (0.0, -0.0, 2.499)
ob_leaf_002.scale = (0.2851, 0.2851, 0.01613)
ob_leaf_002.lineart.crease_threshold = 0.0
ob_leaf_000.parent = ob_bulb
ob_leaf_000.matrix_parent_inverse = Matrix(((1.0, 0.0, 0.0, 0.0), (0.0, 1.0, 0.0, 0.0), (0.0, 0.0, 1.0, -0.9424), (0.0, 0.0, 0.0, 1.0)))
ob_leaf_000.location = (0.4935, 0.9043, 0.6879)
ob_leaf_000.rotation_euler = (0.0, -0.0, 1.144)
ob_leaf_000.scale = (0.2851, 0.2851, 0.01613)
ob_leaf_000.lineart.crease_threshold = 0.0
ob_leaf_001.parent = ob_bulb
ob_leaf_001.matrix_parent_inverse = Matrix(((1.0, 0.0, 0.0, 0.0), (0.0, 1.0, 0.0, 0.0), (0.0, 0.0, 1.0, -0.9424), (0.0, 0.0, 0.0, 1.0)))
ob_leaf_001.location = (1.027, -0.07522, 0.6879)
ob_leaf_001.scale = (0.2851, 0.2851, 0.01613)
ob_leaf_001.lineart.crease_threshold = 0.0
ob_lamp.location = (4.076, 1.005, 5.904)
ob_lamp.rotation_euler = (0.6503, 0.05522, 1.866)
ob_lamp.lock_rotations_4d = False
ob_lamp.empty_display_type = 'ARROWS'
ob_lamp.color = (0.0, 0.0, 0.0, 0.0)
ob_lamp.lineart.crease_threshold = 0.0
ob_camera.location = (7.481, -6.508, 5.344)
ob_camera.rotation_euler = (1.109, 0.01082, 0.8149)
ob_camera.lock_rotations_4d = False
ob_camera.empty_display_type = 'ARROWS'
ob_camera.color = (0.0, 0.0, 0.0, 0.0)
ob_camera.display_type = 'WIRE'
ob_camera.lineart.crease_threshold = 0.0
cu_beziercurve_003.taper_object = ob_taper_curve
cu_beziercurve_002.taper_object = ob_taper_curve
cu_beziercurve_001.taper_object = ob_taper_curve
cu_beziercurve.taper_object = ob_taper_curve

# ---- collection membership
col_collection_1.objects.link(ob_taper_curve)
col_collection_1.objects.link(ob_bulb)
col_collection_1.objects.link(ob_vine_003)
col_collection_1.objects.link(ob_vine_002)
col_collection_1.objects.link(ob_vine_000)
col_collection_1.objects.link(ob_vine_001)
col_collection_1.objects.link(ob_leaf_004)
col_collection_1.objects.link(ob_leaf_003)
col_collection_1.objects.link(ob_leaf_002)
col_collection_1.objects.link(ob_leaf_000)
col_collection_1.objects.link(ob_leaf_001)
col_collection_1.objects.link(ob_lamp)
col_collection_1.objects.link(ob_camera)

# ---- scene / render settings (as saved in the file)
scene.camera = ob_camera
scene.frame_start = 1; scene.frame_end = 250; scene.frame_set(1)
scene.render.engine = 'BLENDER_EEVEE_NEXT'
scene.render.resolution_percentage = 50
scene.render.dither_intensity = 0.0
scene.cycles.use_denoising = False
scene.cycles.samples = 10
scene.cycles.sampling_pattern = 'TABULATED_SOBOL'
scene.cycles.light_sampling_threshold = 0.0
scene.cycles.use_adaptive_sampling = False
scene.cycles.use_light_tree = False
scene.cycles.blur_glossy = 0.0
scene.cycles.pixel_filter_type = 'GAUSSIAN'
scene.cycles.sample_clamp_indirect = 0.0
scene.view_settings.view_transform = 'Standard'
bpy.context.view_layer.update()
